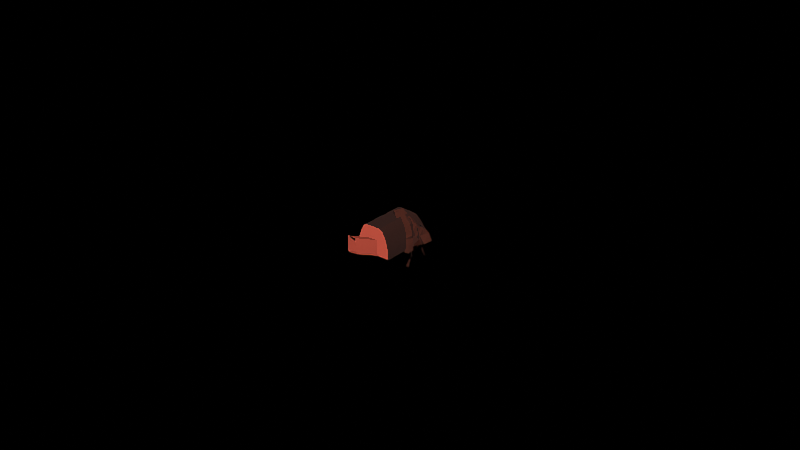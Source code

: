 # Source: RootRoom.blend  (saved by Blender 3.4.6; exported with 4.5.12 LTS)
import bpy
from mathutils import Matrix  # noqa: F401  (used for matrix-valued properties, if any)

bpy.ops.wm.read_factory_settings(use_empty=True)
scene = bpy.context.scene
scene.name = 'Scene'

# ---- collections
col_scene = bpy.data.collections.new('Scene'); scene.collection.children.link(col_scene)
col_lighting = bpy.data.collections.new('Lighting'); col_scene.children.link(col_lighting)
col_house = bpy.data.collections.new('House'); col_scene.children.link(col_house)
col_square = bpy.data.collections.new('Square'); col_scene.children.link(col_square)

# ---- materials (node trees are filled in below, after node groups)
mat_brown = bpy.data.materials.new('brown')
mat_brick = bpy.data.materials.new('Brick')
mat_grass = bpy.data.materials.new('Grass')
mat_pavement_black = bpy.data.materials.new('Pavement black')
mat_darker_brown = bpy.data.materials.new('Darker brown')
mat_steel_blue = bpy.data.materials.new('Steel.Blue')

# ---- node groups
ng_auto_smooth = bpy.data.node_groups.new('Auto Smooth', 'GeometryNodeTree')
_s = ng_auto_smooth.interface.new_socket(name='Geometry', in_out='OUTPUT', socket_type='NodeSocketGeometry')
_s = ng_auto_smooth.interface.new_socket(name='Geometry', in_out='INPUT', socket_type='NodeSocketGeometry')
_s = ng_auto_smooth.interface.new_socket(name='Angle', in_out='INPUT', socket_type='NodeSocketFloat')
_s.subtype = 'ANGLE'
_s.min_value = 0.0
_s.max_value = 3.142
ng_auto_smooth.is_modifier = True
_N = ng_auto_smooth.nodes; _L = ng_auto_smooth.links
n0 = _N.new('NodeGroupOutput'); n0.name = 'Group Output'; n0.location = (480, -100)
n1 = _N.new('NodeGroupInput'); n1.name = 'Group Input'; n1.location = (-420, -300)
n2 = _N.new('NodeGroupInput'); n2.name = 'Group Input.001'; n2.location = (-60, -100)
n3 = _N.new('GeometryNodeSetShadeSmooth'); n3.name = 'Set Shade Smooth'; n3.location = (120, -100)
n3.domain = 'EDGE'
n4 = _N.new('GeometryNodeSetShadeSmooth'); n4.name = 'Set Shade Smooth.001'; n4.location = (300, -100)
n5 = _N.new('GeometryNodeInputMeshEdgeAngle'); n5.name = 'Edge Angle'; n5.location = (-420, -220)
n6 = _N.new('GeometryNodeInputEdgeSmooth'); n6.name = 'Is Edge Smooth'; n6.location = (-60, -160)
n7 = _N.new('GeometryNodeInputShadeSmooth'); n7.name = 'Is Face Smooth'; n7.location = (-240, -340)
n8 = _N.new('FunctionNodeBooleanMath'); n8.name = 'Boolean Math'; n8.location = (-60, -220)
n9 = _N.new('FunctionNodeCompare'); n9.name = 'Compare'; n9.location = (-240, -180)
n9.operation = 'LESS_EQUAL'
_L.new(n5.outputs[0], n9.inputs[0])
_L.new(n4.outputs[0], n0.inputs[0])
_L.new(n1.outputs[1], n9.inputs[1])
_L.new(n9.outputs[0], n8.inputs[0])
_L.new(n7.outputs[0], n8.inputs[1])
_L.new(n2.outputs[0], n3.inputs[0])
_L.new(n6.outputs[0], n3.inputs[1])
_L.new(n3.outputs[0], n4.inputs[0])
_L.new(n8.outputs[0], n3.inputs[2])
n0.is_active_output = True

# ---- material node trees
mat_brown.use_nodes = True; mat_brown.node_tree.nodes.clear()
_N = mat_brown.node_tree.nodes; _L = mat_brown.node_tree.links
n0 = _N.new('ShaderNodeBsdfPrincipled'); n0.name = 'Principled BSDF'; n0.location = (10, 300)
n0.distribution = 'GGX'
n0.subsurface_method = 'RANDOM_WALK_SKIN'
n0.inputs[0].default_value = (0.07324, 0.01327, 0.005442, 1.0)
n0.inputs[2].default_value = 1.0
n0.inputs[3].default_value = 1.45
n0.inputs[27].default_value = (0.0, 0.0, 0.0, 1.0)
n0.inputs[28].default_value = 1.0
n1 = _N.new('ShaderNodeOutputMaterial'); n1.name = 'Material Output'; n1.location = (300, 300)
_L.new(n0.outputs[0], n1.inputs[0])
n1.is_active_output = True
mat_brick.use_nodes = True; mat_brick.node_tree.nodes.clear()
_N = mat_brick.node_tree.nodes; _L = mat_brick.node_tree.links
n0 = _N.new('ShaderNodeBsdfPrincipled'); n0.name = 'Principled BSDF'; n0.location = (10, 300)
n0.distribution = 'GGX'
n0.subsurface_method = 'RANDOM_WALK_SKIN'
n0.inputs[0].default_value = (0.8, 0.1254, 0.07736, 1.0)
n0.inputs[2].default_value = 0.0
n0.inputs[3].default_value = 1.45
n0.inputs[13].default_value = 0.0
n0.inputs[27].default_value = (0.0, 0.0, 0.0, 1.0)
n0.inputs[28].default_value = 1.0
n1 = _N.new('ShaderNodeOutputMaterial'); n1.name = 'Material Output'; n1.location = (300, 300)
_L.new(n0.outputs[0], n1.inputs[0])
n1.is_active_output = True
mat_grass.use_nodes = True; mat_grass.node_tree.nodes.clear()
_N = mat_grass.node_tree.nodes; _L = mat_grass.node_tree.links
n0 = _N.new('ShaderNodeBsdfPrincipled'); n0.name = 'Principled BSDF'; n0.location = (10, 300)
n0.distribution = 'GGX'
n0.subsurface_method = 'RANDOM_WALK_SKIN'
n0.inputs[0].default_value = (0.6828, 0.8, 0.06568, 1.0)
n0.inputs[3].default_value = 1.45
n0.inputs[27].default_value = (0.0, 0.0, 0.0, 1.0)
n0.inputs[28].default_value = 1.0
n1 = _N.new('ShaderNodeOutputMaterial'); n1.name = 'Material Output'; n1.location = (300, 300)
_L.new(n0.outputs[0], n1.inputs[0])
n1.is_active_output = True
mat_pavement_black.use_nodes = True; mat_pavement_black.node_tree.nodes.clear()
_N = mat_pavement_black.node_tree.nodes; _L = mat_pavement_black.node_tree.links
n0 = _N.new('ShaderNodeBsdfPrincipled'); n0.name = 'Principled BSDF'; n0.location = (10, 300)
n0.distribution = 'GGX'
n0.subsurface_method = 'RANDOM_WALK_SKIN'
n0.inputs[0].default_value = (0.0, 0.0, 0.0, 1.0)
n0.inputs[2].default_value = 0.0
n0.inputs[3].default_value = 1.45
n0.inputs[27].default_value = (0.0, 0.0, 0.0, 1.0)
n0.inputs[28].default_value = 1.0
n1 = _N.new('ShaderNodeOutputMaterial'); n1.name = 'Material Output'; n1.location = (300, 300)
_L.new(n0.outputs[0], n1.inputs[0])
n1.is_active_output = True
mat_darker_brown.use_nodes = True; mat_darker_brown.node_tree.nodes.clear()
_N = mat_darker_brown.node_tree.nodes; _L = mat_darker_brown.node_tree.links
n0 = _N.new('ShaderNodeOutputMaterial'); n0.name = 'Material Output'; n0.location = (587, 300)
n1 = _N.new('ShaderNodeBsdfPrincipled'); n1.name = 'Principled BSDF'; n1.location = (297, 300)
n1.distribution = 'GGX'
n1.subsurface_method = 'RANDOM_WALK_SKIN'
n1.inputs[0].default_value = (0.03522, 0.007421, 0.003474, 1.0)
n1.inputs[2].default_value = 1.0
n1.inputs[3].default_value = 1.45
n1.inputs[27].default_value = (0.0, 0.0, 0.0, 1.0)
n1.inputs[28].default_value = 1.0
_L.new(n1.outputs[0], n0.inputs[0])
n0.is_active_output = True
mat_steel_blue.use_nodes = True; mat_steel_blue.node_tree.nodes.clear()
_N = mat_steel_blue.node_tree.nodes; _L = mat_steel_blue.node_tree.links
n0 = _N.new('ShaderNodeBsdfPrincipled'); n0.name = 'Principled BSDF'; n0.location = (10, 300)
n0.distribution = 'GGX'
n0.subsurface_method = 'RANDOM_WALK_SKIN'
n0.inputs[0].default_value = (0.2318, 0.3024, 0.402, 1.0)
n0.inputs[3].default_value = 1.45
n0.inputs[27].default_value = (0.0, 0.0, 0.0, 1.0)
n0.inputs[28].default_value = 1.0
n1 = _N.new('ShaderNodeOutputMaterial'); n1.name = 'Material Output'; n1.location = (300, 300)
_L.new(n0.outputs[0], n1.inputs[0])
n1.is_active_output = True

# ---- world
world_world = bpy.data.worlds.new('World'); scene.world = world_world
world_world.use_nodes = True; world_world.node_tree.nodes.clear()
_N = world_world.node_tree.nodes; _L = world_world.node_tree.links
n0 = _N.new('ShaderNodeOutputWorld'); n0.name = 'World Output'; n0.location = (300, 300)
n1 = _N.new('ShaderNodeBackground'); n1.name = 'Background'; n1.location = (10, 300)
n1.inputs[0].default_value = (0.0, 0.0, 0.0, 1.0)
_L.new(n1.outputs[0], n0.inputs[0])
n0.is_active_output = True
world_world.color = (0.05088, 0.05088, 0.05088)
world_world.use_sun_shadow = False
world_world.sun_shadow_jitter_overblur = 0.0

# ---- meshes
me_vert = bpy.data.meshes.new('Vert')
me_vert.from_pydata([(-0.8849, 0.4908, 2.323), (-0.572, 0.2809, 2.1), (-0.2747, 0.2363, 2.007), (-0.1391, 0.3323, 1.867), (-0.01746, 0.314, 1.52), (-0.09437, 0.3586, 1.359), (-0.08599, 0.3991, 1.169), (-0.1397, 0.4737, 1.056), (0.0277, 0.3094, 1.2), (0.1023, 0.2739, 0.9944), (0.03157, 0.2975, 0.8423), (0.499, -0.07236, 1.128), (0.6696, -0.1769, 1.607), (0.8876, -0.4175, 1.921), (1.143, -0.6177, 1.923), (1.291, -0.9832, 1.63), (1.356, -0.9941, 1.375), (1.309, -1.054, 1.115), (1.244, -0.9743, 0.9121), (1.426, -1.265, 1.234), (1.42, -1.495, 0.9997), (1.313, -1.473, 0.7854), (1.525, -0.7579, 2.059), (1.5, -1.517, 0.8001), (1.437, -1.489, 0.5919), (1.936, -0.896, 1.782), (2.053, -0.9265, 1.412), (2.015, -0.9069, 1.198), (1.835, -0.852, 1.511), (0.2317, 0.2109, 2.051), (-0.2636, 0.6766, 2.558), (-0.8596, 0.4602, 2.315), (-0.6264, 0.8956, 2.141), (-0.7772, 1.141, 1.824), (-1.017, 1.345, 1.863), (-0.8642, 1.174, 1.68), (-0.7633, 1.256, 1.334), (-1.433, 0.5147, 2.063), (-1.748, 0.6464, 1.492), (-1.621, 0.7328, 1.15), (-1.653, 0.7942, 1.003), (-1.679, 1.183, 0.5349), (-1.716, 0.8514, 0.8409), (-1.778, 0.9244, 0.4189), (-1.666, 1.273, 0.8931), (-1.147, 0.4871, 2.189), (-1.277, 1.023, 2.17), (-1.084, 1.255, 1.726), (-0.8173, 1.458, 1.345), (-1.277, 1.208, 1.436), (-1.313, 1.552, 1.206), (-1.167, 1.329, 0.8932), (-1.171, 1.308, 0.5964), (-1.486, 1.438, 1.04), (-1.564, 1.398, 0.6283), (-0.9704, 1.443, 1.221), (-1.037, 1.414, 0.9863), (-1.339, 1.408, 0.8425), (-1.339, 1.343, 0.6698), (-0.8229, 1.439, 1.111), (-0.6926, 1.422, 0.9205), (-0.5774, 1.452, 0.7079), (-0.5924, 1.449, 0.5673), (-0.8263, 1.434, 0.8106), (-0.8753, 1.433, 0.6168), (-0.516, 1.418, 1.214), (-0.4398, 1.401, 1.009), (-0.2733, 1.334, 0.9561), (-0.1806, 1.312, 0.6026), (-0.4751, 1.321, 0.6439), (-0.1476, 0.5259, 0.9392), (-0.05472, 0.4046, 0.7738), (-0.1533, 0.6203, 0.803), (-0.1275, 0.5794, 0.6668), (-0.7018, 1.018, 1.982), (-0.5573, 1.142, 1.758), (-0.5181, 1.351, 1.41), (-0.4014, 1.341, 1.263), (-0.5984, 1.35, 1.001), (-0.5988, 1.345, 0.6278), (-1.081, 1.409, 1.626), (-1.088, 1.498, 1.427), (-1.591, 1.571, 1.236), (-1.709, 1.561, 0.9934), (-1.705, 1.519, 0.6843), (-1.447, 1.528, 1.13), (-1.328, 1.469, 0.8692), (-1.351, 1.448, 0.6813), (-0.1635, 0.6421, 1.721), (-0.118, 0.5658, 1.56), (-0.1418, 0.7296, 1.338), (-0.0403, 0.5527, 1.29), (0.1318, 0.4876, 1.013), (0.1203, 0.5127, 0.8466), (0.08521, 0.3677, 0.5442), (-0.04179, 0.569, 0.853), (-0.02598, 0.5557, 0.5889), (-0.08891, 0.3062, 0.6369), (0.1072, 0.07989, 0.8568), (0.1072, 0.07989, 0.5806), (0.1282, 0.213, 0.5669), (-0.1631, 0.3521, 0.644), (-0.2163, 0.6728, 1.102), (-0.2178, 0.8033, 0.8951), (-0.1695, 0.7843, 0.7861), (-0.3154, 0.8038, 0.7909), (-0.3142, 0.7794, 0.6398), (-1.795, 0.3251, 1.083), (-1.661, 0.05995, 0.8652), (-1.661, 0.05995, 0.4755), (-1.647, 0.459, 0.8643), (-1.454, 0.459, 0.5795), (-1.839, 0.6347, 0.9348), (-1.817, 0.2978, 0.6422), (-1.479, 0.232, 1.765), (-1.523, 0.09855, 1.402), (-1.556, -0.03727, 1.013), (-1.521, 1.038, 1.641), (-1.6, 1.067, 1.257), (-1.693, 1.125, 0.6028), (-1.569, 0.8593, 1.439), (-1.628, 0.648, 0.968), (-1.558, 0.6432, 0.5583), (-1.798, 0.514, 0.6882)], [(0, 1), (1, 2), (2, 3), (3, 4), (4, 5), (5, 6), (6, 7), (5, 8), (8, 9), (9, 10), (11, 12), (12, 13), (13, 14), (14, 15), (15, 16), (16, 17), (17, 18), (16, 19), (19, 20), (20, 21), (14, 22), (20, 23), (23, 24), (22, 25), (25, 26), (26, 27), (25, 28), (29, 30), (30, 31), (31, 32), (74, 33), (33, 34), (33, 35), (35, 36), (45, 37), (37, 38), (38, 39), (39, 40), (44, 41), (40, 42), (42, 43), (40, 44), (31, 45), (45, 46), (46, 47), (47, 48), (47, 49), (49, 50), (50, 51), (51, 52), (50, 53), (53, 54), (49, 55), (55, 56), (56, 57), (57, 58), (48, 59), (59, 60), (60, 61), (61, 62), (60, 63), (63, 64), (48, 65), (65, 66), (66, 67), (67, 68), (66, 69), (7, 70), (70, 71), (70, 72), (72, 73), (32, 74), (74, 75), (75, 76), (76, 77), (77, 78), (78, 79), (34, 80), (80, 81), (81, 82), (82, 83), (83, 84), (82, 85), (85, 86), (86, 87), (2, 88), (88, 89), (89, 90), (89, 91), (91, 92), (92, 93), (93, 94), (92, 95), (95, 96), (71, 97), (9, 98), (98, 99), (10, 100), (10, 101), (90, 102), (102, 103), (103, 104), (103, 105), (105, 106), (38, 107), (107, 108), (108, 109), (107, 110), (110, 111), (39, 112), (112, 113), (37, 114), (114, 115), (115, 116), (46, 117), (117, 118), (118, 119), (117, 120), (120, 121), (121, 122), (121, 123)], [])
me_vert.materials.append(mat_brown)
me_vert.update()
me_vert_001 = bpy.data.meshes.new('Vert.001')
me_vert_001.from_pydata([(-0.5262, 0.5108, 2.02), (-0.3703, 0.9364, 1.726), (-0.5477, 1.246, 1.345), (-0.1466, 1.022, 1.436), (0.02119, 1.317, 1.206), (-0.1274, 1.236, 0.8932), (-0.07258, 1.245, 0.5964), (0.1365, 1.284, 1.04), (0.3163, 1.3, 0.6283), (-0.2353, 1.243, 1.221), (-0.1491, 1.274, 0.9863), (0.06509, 1.292, 0.8425), (0.1086, 1.265, 0.6698), (-0.5059, 1.281, 1.111), (-0.4137, 1.295, 0.9205), (-0.6312, 1.332, 0.7079), (-0.5918, 1.33, 0.5673), (-0.3546, 1.312, 0.8106), (-0.3675, 1.32, 0.6168), (-0.7554, 1.272, 1.214), (-0.6362, 1.281, 1.009), (-1.019, 1.26, 0.9561), (-0.9499, 1.248, 0.6026), (-0.8265, 1.254, 0.6439), (-1.281, 1.239, 0.7962), (-1.349, 1.204, 0.5541), (-0.4448, 1.103, 1.536), (-0.3086, 1.143, 1.389), (-0.3939, 1.114, 1.159), (-0.2737, 1.202, 0.9346), (-0.2339, 1.195, 0.502), (-0.03587, 1.201, 0.7513), (-0.01308, 1.168, 0.5487), (-0.9149, 0.4969, 2.329)], [(0, 1), (26, 2), (1, 3), (3, 4), (4, 5), (5, 6), (4, 7), (7, 8), (3, 9), (9, 10), (10, 11), (11, 12), (2, 13), (13, 14), (14, 15), (15, 16), (14, 17), (17, 18), (2, 19), (19, 20), (20, 21), (21, 22), (20, 23), (21, 24), (24, 25), (1, 26), (26, 27), (27, 28), (28, 29), (29, 30), (29, 31), (31, 32), (33, 0)], [])
me_vert_001.materials.append(mat_brown)
me_vert_001.update()
me_plane_003 = bpy.data.meshes.new('Plane.003')
me_plane_003.from_pydata([(-1.539, -1.539, 0.0), (1.539, -1.539, 0.0), (-1.539, 1.539, 0.0), (1.539, 1.539, 0.0), (-2.089, 2.089, -0.11), (-2.089, -2.089, -0.11), (2.089, -2.089, -0.11), (2.089, 2.089, -0.11), (-4.748, 4.748, -0.11), (-4.748, -4.748, -0.11), (4.748, -4.748, -0.11), (4.748, 4.748, -0.11), (-4.748, 4.748, -0.003463), (-4.748, -4.748, -0.003463), (4.748, -4.748, -0.003463), (4.748, 4.748, -0.003463), (-6.099, 6.099, -0.003463), (-6.099, -6.099, -0.003463), (6.099, -6.099, -0.003463), (6.099, 6.099, -0.003463), (-159.9, 159.9, -0.003463), (-159.9, -159.9, -0.003463), (159.9, -159.9, -0.003463), (159.9, 159.9, -0.003463), (-2.089, 2.089, 0.0), (-2.089, -2.089, 0.0), (2.089, -2.089, 0.0), (2.089, 2.089, 0.0), (-1.539, 1.539, -0.03102), (-1.539, -1.539, -0.03102), (1.539, -1.539, -0.03102), (1.539, 1.539, -0.03102), (-0.9043, 0.9043, -0.08293), (-0.9043, -0.9043, -0.08293), (0.9043, -0.9043, -0.08293), (0.9043, 0.9043, -0.08293)], [], [(1, 0, 29, 30), (5, 6, 10, 9), (27, 24, 4, 7), (25, 26, 6, 5), (26, 27, 7, 6), (24, 25, 5, 4), (11, 8, 12, 15), (6, 7, 11, 10), (4, 5, 9, 8), (7, 4, 8, 11), (9, 10, 14, 13), (10, 11, 15, 14), (8, 9, 13, 12), (14, 15, 19, 18), (12, 13, 17, 16), (15, 12, 16, 19), (13, 14, 18, 17), (19, 16, 20, 23), (17, 18, 22, 21), (18, 19, 23, 22), (16, 17, 21, 20), (2, 0, 25, 24), (0, 1, 26, 25), (1, 3, 27, 26), (3, 2, 24, 27), (31, 30, 34, 35), (3, 1, 30, 31), (0, 2, 28, 29), (2, 3, 31, 28), (33, 32, 35, 34), (29, 28, 32, 33), (28, 31, 35, 32), (30, 29, 33, 34)])
me_plane_003.polygons.foreach_set('material_index', [0, 2, 0, 0, 0, 0, 0, 2, 2, 2, 0, 0, 0, 0, 0, 0, 0, 1, 1, 1, 1, 0, 0, 0, 0, 1, 0, 0, 0, 1, 1, 1, 1])
_uv = me_plane_003.uv_layers.new(name='UVMap')
_uv.uv.foreach_set('vector', [0.8685, 0.1315, 0.1315, 0.1315, 0.1315, 0.1315, 0.8685, 0.1315, 0.0, 0.0, 1.0, 0.0, 1.0, 0.0, 0.0, 0.0, 1.0, 1.0, 0.0, 1.0, 0.0, 1.0, 1.0, 1.0, 0.0, 0.0, 1.0, 0.0, 1.0, 0.0, 0.0, 0.0, 1.0, 0.0, 1.0, 1.0, 1.0, 1.0, 1.0, 0.0, 0.0, 1.0, 0.0, 0.0, 0.0, 0.0, 0.0, 1.0, 1.0, 1.0, 0.0, 1.0, 0.0, 1.0, 1.0, 1.0, 1.0, 0.0, 1.0, 1.0, 1.0, 1.0, 1.0, 0.0, 0.0, 1.0, 0.0, 0.0, 0.0, 0.0, 0.0, 1.0, 1.0, 1.0, 0.0, 1.0, 0.0, 1.0, 1.0, 1.0, 0.0, 0.0, 1.0, 0.0, 1.0, 0.0, 0.0, 0.0, 1.0, 0.0, 1.0, 1.0, 1.0, 1.0, 1.0, 0.0, 0.0, 1.0, 0.0, 0.0, 0.0, 0.0, 0.0, 1.0, 1.0, 0.0, 1.0, 1.0, 1.0, 1.0, 1.0, 0.0, 0.0, 1.0, 0.0, 0.0, 0.0, 0.0, 0.0, 1.0, 1.0, 1.0, 0.0, 1.0, 0.0, 1.0, 1.0, 1.0, 0.0, 0.0, 1.0, 0.0, 1.0, 0.0, 0.0, 0.0, 1.0, 1.0, 0.0, 1.0, 0.0, 1.0, 1.0, 1.0, 0.0, 0.0, 1.0, 0.0, 1.0, 0.0, 0.0, 0.0, 1.0, 0.0, 1.0, 1.0, 1.0, 1.0, 1.0, 0.0, 0.0, 1.0, 0.0, 0.0, 0.0, 0.0, 0.0, 1.0, 0.1315, 0.8685, 0.1315, 0.1315, 0.0, 0.0, 0.0, 1.0, 0.1315, 0.1315, 0.8685, 0.1315, 1.0, 0.0, 0.0, 0.0, 0.8685, 0.1315, 0.8685, 0.8685, 1.0, 1.0, 1.0, 0.0, 0.8685, 0.8685, 0.1315, 0.8685, 0.0, 1.0, 1.0, 1.0, 0.8685, 0.8685, 0.8685, 0.1315, 0.8685, 0.1315, 0.8685, 0.8685, 0.8685, 0.8685, 0.8685, 0.1315, 0.8685, 0.1315, 0.8685, 0.8685, 0.1315, 0.1315, 0.1315, 0.8685, 0.1315, 0.8685, 0.1315, 0.1315, 0.1315, 0.8685, 0.8685, 0.8685, 0.8685, 0.8685, 0.1315, 0.8685, 0.1315, 0.1315, 0.1315, 0.8685, 0.8685, 0.8685, 0.8685, 0.1315, 0.1315, 0.1315, 0.1315, 0.8685, 0.1315, 0.8685, 0.1315, 0.1315, 0.1315, 0.8685, 0.8685, 0.8685, 0.8685, 0.8685, 0.1315, 0.8685, 0.8685, 0.1315, 0.1315, 0.1315, 0.1315, 0.1315, 0.8685, 0.1315])
me_plane_003.materials.append(mat_brick)
me_plane_003.materials.append(mat_grass)
me_plane_003.materials.append(mat_pavement_black)
me_plane_003.update()
me_cube_002 = bpy.data.meshes.new('Cube.002')
me_cube_002.from_pydata([(-1.0, -1.0, -0.4399), (-1.0, 1.0, -0.4399), (1.0, -1.0, -0.4399), (1.0, 1.0, -0.4399), (-0.4368, -1.0, 1.158), (-1.0, -1.0, -0.1206), (-0.6108, -1.0, 1.046), (-0.7678, -1.0, 0.7756), (-0.8924, -1.0, 0.4412), (-0.9724, -1.0, 0.1246), (-0.4368, 0.4368, 1.158), (-1.0, 1.0, -0.1233), (-0.6108, 0.6108, 0.9756), (-0.7678, 0.7678, 0.6046), (-0.8924, 0.8924, 0.2637), (-0.9724, 0.9724, 0.0507), (1.0, -1.0, -0.1206), (0.4368, -1.0, 1.158), (0.9724, -1.0, 0.1246), (0.8924, -1.0, 0.4412), (0.7678, -1.0, 0.7756), (0.6108, -1.0, 1.046), (0.4368, 0.4368, 1.158), (1.0, 1.0, -0.1233), (0.6108, 0.6108, 0.9756), (0.7678, 0.7678, 0.6046), (0.8924, 0.8924, 0.2637), (0.9724, 0.9724, 0.0507), (-1.0, -2.123, -0.4399), (1.0, -2.123, -0.4399), (-0.4368, -2.123, 1.158), (-1.0, -2.123, -0.1206), (-0.6108, -2.123, 1.046), (-0.7678, -2.123, 0.7756), (-0.8924, -2.123, 0.4412), (-0.9724, -2.123, 0.1246), (1.0, -2.123, -0.1206), (0.4368, -2.123, 1.158), (0.9724, -2.123, 0.1246), (0.8924, -2.123, 0.4412), (0.7678, -2.123, 0.7756), (0.6108, -2.123, 1.046), (-0.2338, 1.0, -0.4399), (-0.1021, 0.4368, 1.158), (-0.1428, 0.6108, 0.9756), (-0.1795, 0.7678, 0.6046), (-0.2086, 0.8924, 0.2637), (-0.2273, 0.9724, 0.0507), (-0.2338, 1.0, -0.1233), (-0.1021, -1.0, 1.158), (-0.2338, -2.123, -0.4399), (-0.1021, -2.123, 1.158), (-0.2338, -2.123, -0.1206), (-0.2273, -2.123, 0.1246), (-0.2086, -2.123, 0.4412), (-0.1795, -2.123, 0.7756), (-0.1428, -2.123, 1.046), (0.1145, 0.4368, 1.158), (0.1145, -1.0, 1.158), (0.2621, -2.123, -0.4399), (0.1145, -2.123, 1.158), (0.2621, 1.0, -0.4399), (0.1601, 0.6108, 0.9756), (0.2012, 0.7678, 0.6046), (0.2339, 0.8924, 0.2637), (0.2548, 0.9724, 0.0507), (0.2621, 1.0, -0.1233), (0.2621, -2.123, -0.1206), (0.2548, -2.123, 0.1246), (0.2339, -2.123, 0.4412), (0.2012, -2.123, 0.7756), (0.1601, -2.123, 1.046), (-0.2338, -3.729, 0.3266), (-0.2338, -3.729, 0.6459), (-0.2273, -3.729, 0.8911), (-0.2086, -3.729, 1.208), (0.2621, -3.729, 0.3266), (0.2621, -3.729, 0.6459), (0.2548, -3.729, 0.8911), (0.2339, -3.729, 1.208), (-0.2338, -2.29, -0.04106), (-0.2338, -2.29, -0.3604), (0.2548, -2.29, 0.2041), (0.2339, -2.29, 0.5208), (-0.2086, -2.29, 0.5208), (-0.2273, -2.29, 0.2041), (0.2621, -2.29, -0.3604), (0.2621, -2.29, -0.04106)], [], [(43, 49, 4, 10), (3, 2, 16, 23), (61, 3, 23, 66), (4, 6, 12, 10), (6, 7, 13, 12), (7, 8, 14, 13), (8, 9, 15, 14), (9, 5, 11, 15), (57, 62, 24, 22), (62, 63, 25, 24), (63, 64, 26, 25), (64, 65, 27, 26), (65, 66, 23, 27), (22, 24, 21, 17), (24, 25, 20, 21), (25, 26, 19, 20), (26, 27, 18, 19), (27, 23, 16, 18), (0, 1, 11, 5), (6, 32, 33, 7), (18, 38, 39, 19), (2, 29, 36, 16), (9, 35, 31, 5), (21, 41, 37, 17), (16, 36, 38, 18), (7, 33, 34, 8), (4, 30, 32, 6), (20, 40, 41, 21), (5, 31, 28, 0), (19, 39, 40, 20), (8, 34, 35, 9), (49, 51, 30, 4), (50, 28, 31, 52), (52, 31, 35, 53), (53, 35, 34, 54), (54, 34, 33, 55), (55, 33, 32, 56), (56, 32, 30, 51), (71, 56, 51, 60), (70, 55, 56, 71), (69, 54, 55, 70), (84, 75, 74, 85), (82, 78, 79, 83), (80, 73, 72, 81), (58, 60, 51, 49), (15, 11, 48, 47), (14, 15, 47, 46), (13, 14, 46, 45), (12, 13, 45, 44), (10, 12, 44, 43), (1, 42, 48, 11), (57, 58, 49, 43), (22, 17, 58, 57), (17, 37, 60, 58), (29, 59, 67, 36), (36, 67, 68, 38), (38, 68, 69, 39), (39, 69, 70, 40), (40, 70, 71, 41), (41, 71, 60, 37), (47, 48, 66, 65), (46, 47, 65, 64), (45, 46, 64, 63), (44, 45, 63, 62), (43, 44, 62, 57), (42, 61, 66, 48), (86, 76, 77, 87), (83, 79, 75, 84), (85, 74, 73, 80), (87, 77, 78, 82), (67, 87, 82, 68), (53, 85, 80, 52), (69, 83, 84, 54), (59, 86, 87, 67), (52, 80, 81, 50), (68, 82, 83, 69), (54, 84, 85, 53)])
me_cube_002.polygons.foreach_set('use_smooth', [True] * 77)
me_cube_002.polygons.foreach_set('material_index', [0, 0, 0, 0, 0, 0, 0, 0, 0, 0, 0, 0, 0, 0, 0, 0, 0, 0, 0, 0, 0, 0, 0, 0, 0, 0, 0, 0, 0, 0, 0, 0, 1, 1, 1, 1, 1, 1, 1, 1, 1, 1, 1, 1, 0, 0, 0, 0, 0, 0, 0, 0, 0, 0, 1, 1, 1, 1, 1, 1, 0, 0, 0, 0, 0, 0, 1, 1, 1, 1, 1, 1, 1, 1, 1, 1, 1])
_uv = me_cube_002.uv_layers.new(name='UVMap')
_uv.uv.foreach_set('vector', [0.7628, 0.5704, 0.7628, 0.75, 0.8046, 0.75, 0.8046, 0.5704, 0.375, 0.5, 0.375, 0.75, 0.465, 0.75, 0.465, 0.5, 0.375, 0.4078, 0.375, 0.5, 0.465, 0.5, 0.465, 0.4078, 0.8046, 0.75, 0.8264, 0.75, 0.8264, 0.5486, 0.8046, 0.5704, 0.8264, 0.75, 0.846, 0.75, 0.846, 0.529, 0.8264, 0.5486, 0.846, 0.75, 0.875, 0.75, 0.875, 0.5134, 0.846, 0.529, 0.625, 0.0, 0.5144, 0.0, 0.5144, 0.2466, 0.625, 0.2366, 0.5144, 0.0, 0.465, 0.0, 0.465, 0.25, 0.5144, 0.2466, 0.7357, 0.5704, 0.73, 0.5486, 0.6736, 0.5486, 0.6954, 0.5704, 0.73, 0.5486, 0.7248, 0.529, 0.654, 0.529, 0.6736, 0.5486, 0.7248, 0.529, 0.7208, 0.5, 0.6384, 0.5, 0.654, 0.529, 0.625, 0.4042, 0.5144, 0.4069, 0.5144, 0.4966, 0.625, 0.4866, 0.5144, 0.4069, 0.465, 0.4078, 0.465, 0.5, 0.5144, 0.4966, 0.6954, 0.5704, 0.6736, 0.5486, 0.6736, 0.75, 0.6954, 0.75, 0.6736, 0.5486, 0.654, 0.529, 0.654, 0.75, 0.6736, 0.75, 0.654, 0.529, 0.559, 0.5134, 0.559, 0.75, 0.654, 0.75, 0.559, 0.5134, 0.5144, 0.5034, 0.5144, 0.75, 0.559, 0.75, 0.5144, 0.5034, 0.465, 0.5, 0.465, 0.75, 0.5144, 0.75, 0.375, 0.0, 0.375, 0.25, 0.465, 0.25, 0.465, 0.0, 0.8264, 0.75, 0.8264, 0.75, 0.846, 0.75, 0.846, 0.75, 0.5144, 0.75, 0.5144, 0.75, 0.559, 0.75, 0.559, 0.75, 0.375, 0.75, 0.375, 0.75, 0.465, 0.75, 0.465, 0.75, 0.5144, 0.0, 0.5144, 0.0, 0.465, 0.0, 0.465, 0.0, 0.6736, 0.75, 0.6736, 0.75, 0.6954, 0.75, 0.6954, 0.75, 0.465, 0.75, 0.465, 0.75, 0.5144, 0.75, 0.5144, 0.75, 0.846, 0.75, 0.846, 0.75, 0.875, 0.75, 0.875, 0.75, 0.8046, 0.75, 0.8046, 0.75, 0.8264, 0.75, 0.8264, 0.75, 0.654, 0.75, 0.654, 0.75, 0.6736, 0.75, 0.6736, 0.75, 0.465, 0.0, 0.465, 0.0, 0.375, 0.0, 0.375, 0.0, 0.559, 0.75, 0.559, 0.75, 0.654, 0.75, 0.654, 0.75, 0.625, 0.0, 0.625, 0.0, 0.5144, 0.0, 0.5144, 0.0, 0.7628, 0.75, 0.7628, 0.75, 0.8046, 0.75, 0.8046, 0.75, 0.2208, 0.75, 0.125, 0.75, 0.465, 0.0, 0.465, 0.2873, 0.465, 0.2873, 0.465, 0.0, 0.5144, 0.0, 0.5144, 0.2873, 0.5144, 0.2873, 0.5144, 0.0, 0.625, 0.0, 0.5997, 0.2873, 0.7539, 0.75, 0.875, 0.75, 0.846, 0.75, 0.7724, 0.75, 0.7724, 0.75, 0.846, 0.75, 0.8264, 0.75, 0.7679, 0.75, 0.7679, 0.75, 0.8264, 0.75, 0.8046, 0.75, 0.7628, 0.75, 0.73, 0.75, 0.7679, 0.75, 0.7628, 0.75, 0.7357, 0.75, 0.7248, 0.75, 0.7724, 0.75, 0.7679, 0.75, 0.73, 0.75, 0.6756, 0.75, 0.7539, 0.75, 0.7724, 0.75, 0.7248, 0.75, 0.5997, 0.2873, 0.5997, 0.2873, 0.5144, 0.2873, 0.5144, 0.2873, 0.5144, 0.4733, 0.5144, 0.4733, 0.5834, 0.4733, 0.5834, 0.4733, 0.465, 0.2873, 0.465, 0.2873, 0.2208, 0.75, 0.2208, 0.75, 0.7357, 0.75, 0.7357, 0.75, 0.7628, 0.75, 0.7628, 0.75, 0.5144, 0.2534, 0.465, 0.25, 0.465, 0.3458, 0.5144, 0.3466, 0.625, 0.2634, 0.5144, 0.2534, 0.5144, 0.3466, 0.625, 0.3489, 0.846, 0.529, 0.8616, 0.5, 0.7761, 0.5, 0.7724, 0.529, 0.8264, 0.5486, 0.846, 0.529, 0.7724, 0.529, 0.7679, 0.5486, 0.8046, 0.5704, 0.8264, 0.5486, 0.7679, 0.5486, 0.7628, 0.5704, 0.375, 0.25, 0.375, 0.3458, 0.465, 0.3458, 0.465, 0.25, 0.7357, 0.5704, 0.7357, 0.75, 0.7628, 0.75, 0.7628, 0.5704, 0.6954, 0.5704, 0.6954, 0.75, 0.7357, 0.75, 0.7357, 0.5704, 0.6954, 0.75, 0.6954, 0.75, 0.7357, 0.75, 0.7357, 0.75, 0.375, 0.75, 0.2828, 0.75, 0.465, 0.4733, 0.465, 0.75, 0.465, 0.75, 0.465, 0.4733, 0.5144, 0.4733, 0.5144, 0.75, 0.5144, 0.75, 0.5144, 0.4733, 0.5834, 0.4733, 0.559, 0.75, 0.559, 0.75, 0.6756, 0.75, 0.7248, 0.75, 0.654, 0.75, 0.654, 0.75, 0.7248, 0.75, 0.73, 0.75, 0.6736, 0.75, 0.6736, 0.75, 0.73, 0.75, 0.7357, 0.75, 0.6954, 0.75, 0.5144, 0.3466, 0.465, 0.3458, 0.465, 0.4078, 0.5144, 0.4069, 0.625, 0.3489, 0.5144, 0.3466, 0.5144, 0.4069, 0.625, 0.4042, 0.7724, 0.529, 0.7761, 0.5, 0.7208, 0.5, 0.7248, 0.529, 0.7679, 0.5486, 0.7724, 0.529, 0.7248, 0.529, 0.73, 0.5486, 0.7628, 0.5704, 0.7679, 0.5486, 0.73, 0.5486, 0.7357, 0.5704, 0.375, 0.3458, 0.375, 0.4078, 0.465, 0.4078, 0.465, 0.3458, 0.2828, 0.75, 0.2828, 0.75, 0.465, 0.4733, 0.465, 0.4733, 0.6756, 0.75, 0.6756, 0.75, 0.7539, 0.75, 0.7539, 0.75, 0.5144, 0.2873, 0.5144, 0.2873, 0.465, 0.2873, 0.465, 0.2873, 0.465, 0.4733, 0.465, 0.4733, 0.5144, 0.4733, 0.5144, 0.4733, 0.465, 0.4733, 0.465, 0.4733, 0.5144, 0.4733, 0.5144, 0.4733, 0.5144, 0.2873, 0.5144, 0.2873, 0.465, 0.2873, 0.465, 0.2873, 0.6756, 0.75, 0.6756, 0.75, 0.7539, 0.75, 0.7539, 0.75, 0.2828, 0.75, 0.2828, 0.75, 0.465, 0.4733, 0.465, 0.4733, 0.465, 0.2873, 0.465, 0.2873, 0.2208, 0.75, 0.2208, 0.75, 0.5144, 0.4733, 0.5144, 0.4733, 0.5834, 0.4733, 0.5834, 0.4733, 0.5997, 0.2873, 0.5997, 0.2873, 0.5144, 0.2873, 0.5144, 0.2873])
me_cube_002.materials.append(mat_darker_brown)
me_cube_002.materials.append(mat_brick)
me_cube_002.update()
me_cylinder = bpy.data.meshes.new('Cylinder')
me_cylinder.from_pydata([(0.0, 0.288, -0.4694), (0.0, 0.288, -0.3189), (0.01599, 0.2865, -0.4694), (0.01599, 0.2865, -0.3189), (0.03137, 0.2818, -0.4694), (0.03137, 0.2818, -0.3189), (0.04555, 0.2742, -0.4694), (0.04555, 0.2742, -0.3189), (0.05797, 0.264, -0.4694), (0.05797, 0.264, -0.3189), (0.06817, 0.2516, -0.4694), (0.06817, 0.2516, -0.3189), (0.07574, 0.2374, -0.4694), (0.07574, 0.2374, -0.3189), (0.08041, 0.2221, -0.4694), (0.08041, 0.2221, -0.3189), (0.08198, 0.2061, -0.4694), (0.08198, 0.2061, -0.3189), (0.08041, 0.1901, -0.4694), (0.08041, 0.1901, -0.3189), (0.07574, 0.1747, -0.4694), (0.07574, 0.1747, -0.3189), (0.06817, 0.1605, -0.4694), (0.06817, 0.1605, -0.3189), (0.05797, 0.1481, -0.4694), (0.05797, 0.1481, -0.3189), (0.04555, 0.1379, -0.4694), (0.04555, 0.1379, -0.3189), (0.03137, 0.1303, -0.4694), (0.03137, 0.1303, -0.3189), (0.01599, 0.1257, -0.4694), (0.01599, 0.1257, -0.3189), (0.0, 0.1241, -0.4694), (0.0, 0.1241, -0.3189), (-0.01599, 0.1257, -0.4694), (-0.01599, 0.1257, -0.3189), (-0.03137, 0.1303, -0.4694), (-0.03137, 0.1303, -0.3189), (-0.04555, 0.1379, -0.4694), (-0.04555, 0.1379, -0.3189), (-0.05797, 0.1481, -0.4694), (-0.05797, 0.1481, -0.3189), (-0.06817, 0.1605, -0.4694), (-0.06817, 0.1605, -0.3189), (-0.07574, 0.1747, -0.4694), (-0.07574, 0.1747, -0.3189), (-0.08041, 0.1901, -0.4694), (-0.08041, 0.1901, -0.3189), (-0.08198, 0.2061, -0.4694), (-0.08198, 0.2061, -0.3189), (-0.08041, 0.2221, -0.4694), (-0.08041, 0.2221, -0.3189), (-0.07574, 0.2374, -0.4694), (-0.07574, 0.2374, -0.3189), (-0.06817, 0.2516, -0.4694), (-0.06817, 0.2516, -0.3189), (-0.05797, 0.264, -0.4694), (-0.05797, 0.264, -0.3189), (-0.04555, 0.2742, -0.4694), (-0.04555, 0.2742, -0.3189), (-0.03137, 0.2818, -0.4694), (-0.03137, 0.2818, -0.3189), (-0.01599, 0.2865, -0.4694), (-0.01599, 0.2865, -0.3189), (0.0, 0.288, -0.3369), (0.01599, 0.2865, -0.3369), (0.03137, 0.2818, -0.3369), (0.04555, 0.2742, -0.3369), (0.05797, 0.264, -0.3369), (0.06817, 0.2516, -0.3369), (0.07574, 0.2374, -0.3369), (0.08041, 0.2221, -0.3369), (0.08198, 0.2061, -0.3369), (0.08041, 0.1901, -0.3369), (0.07574, 0.1747, -0.3369), (0.06817, 0.1605, -0.3369), (0.05797, 0.1481, -0.3369), (0.04555, 0.1379, -0.3369), (0.03137, 0.1303, -0.3369), (0.01599, 0.1257, -0.3369), (0.0, 0.1241, -0.3369), (-0.01599, 0.1257, -0.3369), (-0.03137, 0.1303, -0.3369), (-0.04555, 0.1379, -0.3369), (-0.05797, 0.1481, -0.3369), (-0.06817, 0.1605, -0.3369), (-0.07574, 0.1747, -0.3369), (-0.08041, 0.1901, -0.3369), (-0.08198, 0.2061, -0.3369), (-0.08041, 0.2221, -0.3369), (-0.07574, 0.2374, -0.3369), (-0.06817, 0.2516, -0.3369), (-0.05797, 0.264, -0.3369), (-0.04555, 0.2742, -0.3369), (-0.03137, 0.2818, -0.3369), (-0.01599, 0.2865, -0.3369), (0.0181, 0.297, -0.3189), (0.0, 0.2988, -0.3189), (0.0, 0.2988, -0.3369), (0.0355, 0.2918, -0.3189), (0.05153, 0.2832, -0.3189), (0.06559, 0.2717, -0.3189), (0.07712, 0.2576, -0.3189), (0.0857, 0.2416, -0.3189), (0.09097, 0.2242, -0.3189), (0.09276, 0.2061, -0.3189), (0.09097, 0.188, -0.3189), (0.0857, 0.1706, -0.3189), (0.07712, 0.1545, -0.3189), (0.06559, 0.1405, -0.3189), (0.05153, 0.1289, -0.3189), (0.0355, 0.1204, -0.3189), (0.0181, 0.1151, -0.3189), (0.0, 0.1133, -0.3189), (-0.0181, 0.1151, -0.3189), (-0.0355, 0.1204, -0.3189), (-0.05153, 0.1289, -0.3189), (-0.06559, 0.1405, -0.3189), (-0.07712, 0.1545, -0.3189), (-0.0857, 0.1706, -0.3189), (-0.09097, 0.188, -0.3189), (-0.09276, 0.2061, -0.3189), (-0.09097, 0.2242, -0.3189), (-0.0857, 0.2416, -0.3189), (-0.07712, 0.2576, -0.3189), (-0.06559, 0.2717, -0.3189), (-0.05153, 0.2832, -0.3189), (-0.0355, 0.2918, -0.3189), (-0.0181, 0.297, -0.3189), (0.0181, 0.297, -0.3369), (0.0355, 0.2918, -0.3369), (0.05153, 0.2832, -0.3369), (0.06559, 0.2717, -0.3369), (0.07712, 0.2576, -0.3369), (0.0857, 0.2416, -0.3369), (0.09097, 0.2242, -0.3369), (0.09276, 0.2061, -0.3369), (0.09097, 0.188, -0.3369), (0.0857, 0.1706, -0.3369), (0.07712, 0.1545, -0.3369), (0.06559, 0.1405, -0.3369), (0.05153, 0.1289, -0.3369), (0.0355, 0.1204, -0.3369), (0.0181, 0.1151, -0.3369), (0.0, 0.1133, -0.3369), (-0.0181, 0.1151, -0.3369), (-0.0355, 0.1204, -0.3369), (-0.05153, 0.1289, -0.3369), (-0.06559, 0.1405, -0.3369), (-0.07712, 0.1545, -0.3369), (-0.0857, 0.1706, -0.3369), (-0.09097, 0.188, -0.3369), (-0.09276, 0.2061, -0.3369), (-0.09097, 0.2242, -0.3369), (-0.0857, 0.2416, -0.3369), (-0.07712, 0.2576, -0.3369), (-0.06559, 0.2717, -0.3369), (-0.05153, 0.2832, -0.3369), (-0.0355, 0.2918, -0.3369), (-0.0181, 0.297, -0.3369)], [], [(55, 57, 125, 124), (89, 88, 152, 153), (37, 39, 116, 115), (90, 89, 153, 154), (19, 21, 107, 106), (91, 90, 154, 155), (65, 64, 98, 129), (53, 55, 124, 123), (92, 91, 155, 156), (1, 3, 96, 97), (66, 65, 129, 130), (35, 37, 115, 114), (93, 92, 156, 157), (17, 19, 106, 105), (67, 66, 130, 131), (94, 93, 157, 158), (68, 67, 131, 132), (51, 53, 123, 122), (95, 94, 158, 159), (69, 68, 132, 133), (33, 35, 114, 113), (64, 95, 159, 98), (15, 17, 105, 104), (70, 69, 133, 134), (71, 70, 134, 135), (49, 51, 122, 121), (72, 71, 135, 136), (31, 33, 113, 112), (13, 15, 104, 103), (73, 72, 136, 137), (3, 1, 63, 61, 59, 57, 55, 53, 51, 49, 47, 45, 43, 41, 39, 37, 35, 33, 31, 29, 27, 25, 23, 21, 19, 17, 15, 13, 11, 9, 7, 5), (74, 73, 137, 138), (47, 49, 121, 120), (0, 2, 4, 6, 8, 10, 12, 14, 16, 18, 20, 22, 24, 26, 28, 30, 32, 34, 36, 38, 40, 42, 44, 46, 48, 50, 52, 54, 56, 58, 60, 62), (62, 95, 64, 0), (60, 94, 95, 62), (58, 93, 94, 60), (56, 92, 93, 58), (54, 91, 92, 56), (52, 90, 91, 54), (50, 89, 90, 52), (48, 88, 89, 50), (46, 87, 88, 48), (44, 86, 87, 46), (42, 85, 86, 44), (40, 84, 85, 42), (38, 83, 84, 40), (36, 82, 83, 38), (34, 81, 82, 36), (32, 80, 81, 34), (30, 79, 80, 32), (28, 78, 79, 30), (26, 77, 78, 28), (24, 76, 77, 26), (22, 75, 76, 24), (20, 74, 75, 22), (18, 73, 74, 20), (16, 72, 73, 18), (14, 71, 72, 16), (12, 70, 71, 14), (10, 69, 70, 12), (8, 68, 69, 10), (6, 67, 68, 8), (4, 66, 67, 6), (2, 65, 66, 4), (0, 64, 65, 2), (98, 97, 96, 129), (129, 96, 99, 130), (130, 99, 100, 131), (131, 100, 101, 132), (132, 101, 102, 133), (133, 102, 103, 134), (134, 103, 104, 135), (135, 104, 105, 136), (136, 105, 106, 137), (137, 106, 107, 138), (138, 107, 108, 139), (139, 108, 109, 140), (140, 109, 110, 141), (141, 110, 111, 142), (142, 111, 112, 143), (143, 112, 113, 144), (144, 113, 114, 145), (145, 114, 115, 146), (146, 115, 116, 147), (147, 116, 117, 148), (148, 117, 118, 149), (149, 118, 119, 150), (150, 119, 120, 151), (151, 120, 121, 152), (152, 121, 122, 153), (153, 122, 123, 154), (154, 123, 124, 155), (155, 124, 125, 156), (156, 125, 126, 157), (157, 126, 127, 158), (158, 127, 128, 159), (159, 128, 97, 98), (3, 5, 99, 96), (88, 87, 151, 152), (21, 23, 108, 107), (87, 86, 150, 151), (39, 41, 117, 116), (86, 85, 149, 150), (57, 59, 126, 125), (5, 7, 100, 99), (85, 84, 148, 149), (23, 25, 109, 108), (84, 83, 147, 148), (41, 43, 118, 117), (83, 82, 146, 147), (59, 61, 127, 126), (82, 81, 145, 146), (7, 9, 101, 100), (25, 27, 110, 109), (81, 80, 144, 145), (43, 45, 119, 118), (80, 79, 143, 144), (61, 63, 128, 127), (9, 11, 102, 101), (79, 78, 142, 143), (27, 29, 111, 110), (78, 77, 141, 142), (45, 47, 120, 119), (77, 76, 140, 141), (63, 1, 97, 128), (76, 75, 139, 140), (11, 13, 103, 102), (29, 31, 112, 111), (75, 74, 138, 139)])
me_cylinder.polygons.foreach_set('use_smooth', [True] * 130)
_uv = me_cylinder.uv_layers.new(name='UVMap')
_uv.uv.foreach_set('vector', [0.05045, 0.3833, 0.08029, 0.4197, 0.08029, 0.4197, 0.05045, 0.3833, 0.2188, 0.9401, 0.25, 0.9401, 0.25, 0.9401, 0.2188, 0.9401, 0.1582, 0.02827, 0.1167, 0.05045, 0.1167, 0.05045, 0.1582, 0.02827, 0.1875, 0.9401, 0.2188, 0.9401, 0.2188, 0.9401, 0.1875, 0.9401, 0.4854, 0.2032, 0.4717, 0.1582, 0.4717, 0.1582, 0.4854, 0.2032, 0.1562, 0.9401, 0.1875, 0.9401, 0.1875, 0.9401, 0.1562, 0.9401, 0.9688, 0.9401, 1.0, 0.9401, 1.0, 0.9401, 0.9688, 0.9401, 0.02827, 0.3418, 0.05045, 0.3833, 0.05045, 0.3833, 0.02827, 0.3418, 0.125, 0.9401, 0.1562, 0.9401, 0.1562, 0.9401, 0.125, 0.9401, 0.25, 0.49, 0.2968, 0.4854, 0.2968, 0.4854, 0.25, 0.49, 0.9375, 0.9401, 0.9688, 0.9401, 0.9688, 0.9401, 0.9375, 0.9401, 0.2032, 0.01461, 0.1582, 0.02827, 0.1582, 0.02827, 0.2032, 0.01461, 0.09375, 0.9401, 0.125, 0.9401, 0.125, 0.9401, 0.09375, 0.9401, 0.49, 0.25, 0.4854, 0.2032, 0.4854, 0.2032, 0.49, 0.25, 0.9063, 0.9401, 0.9375, 0.9401, 0.9375, 0.9401, 0.9063, 0.9401, 0.0625, 0.9401, 0.09375, 0.9401, 0.09375, 0.9401, 0.0625, 0.9401, 0.875, 0.9401, 0.9063, 0.9401, 0.9063, 0.9401, 0.875, 0.9401, 0.01461, 0.2968, 0.02827, 0.3418, 0.02827, 0.3418, 0.01461, 0.2968, 0.03125, 0.9401, 0.0625, 0.9401, 0.0625, 0.9401, 0.03125, 0.9401, 0.8438, 0.9401, 0.875, 0.9401, 0.875, 0.9401, 0.8438, 0.9401, 0.25, 0.01, 0.2032, 0.01461, 0.2032, 0.01461, 0.25, 0.01, 0.0, 0.9401, 0.03125, 0.9401, 0.03125, 0.9401, 0.0, 0.9401, 0.4854, 0.2968, 0.49, 0.25, 0.49, 0.25, 0.4854, 0.2968, 0.8125, 0.9401, 0.8438, 0.9401, 0.8438, 0.9401, 0.8125, 0.9401, 0.7812, 0.9401, 0.8125, 0.9401, 0.8125, 0.9401, 0.7812, 0.9401, 0.01, 0.25, 0.01461, 0.2968, 0.01461, 0.2968, 0.01, 0.25, 0.75, 0.9401, 0.7812, 0.9401, 0.7812, 0.9401, 0.75, 0.9401, 0.2968, 0.01461, 0.25, 0.01, 0.25, 0.01, 0.2968, 0.01461, 0.4717, 0.3418, 0.4854, 0.2968, 0.4854, 0.2968, 0.4717, 0.3418, 0.7188, 0.9401, 0.75, 0.9401, 0.75, 0.9401, 0.7188, 0.9401, 0.2968, 0.4854, 0.25, 0.49, 0.2032, 0.4854, 0.1582, 0.4717, 0.1167, 0.4496, 0.08029, 0.4197, 0.05045, 0.3833, 0.02827, 0.3418, 0.01461, 0.2968, 0.01, 0.25, 0.01461, 0.2032, 0.02827, 0.1582, 0.05045, 0.1167, 0.08029, 0.08029, 0.1167, 0.05045, 0.1582, 0.02827, 0.2032, 0.01461, 0.25, 0.01, 0.2968, 0.01461, 0.3418, 0.02827, 0.3833, 0.05045, 0.4197, 0.08029, 0.4496, 0.1167, 0.4717, 0.1582, 0.4854, 0.2032, 0.49, 0.25, 0.4854, 0.2968, 0.4717, 0.3418, 0.4496, 0.3833, 0.4197, 0.4197, 0.3833, 0.4496, 0.3418, 0.4717, 0.6875, 0.9401, 0.7188, 0.9401, 0.7188, 0.9401, 0.6875, 0.9401, 0.01461, 0.2032, 0.01, 0.25, 0.01, 0.25, 0.01461, 0.2032, 0.75, 0.49, 0.7968, 0.4854, 0.8418, 0.4717, 0.8833, 0.4496, 0.9197, 0.4197, 0.9496, 0.3833, 0.9717, 0.3418, 0.9854, 0.2968, 0.99, 0.25, 0.9854, 0.2032, 0.9717, 0.1582, 0.9496, 0.1167, 0.9197, 0.08029, 0.8833, 0.05045, 0.8418, 0.02827, 0.7968, 0.01461, 0.75, 0.01, 0.7032, 0.01461, 0.6582, 0.02827, 0.6167, 0.05045, 0.5803, 0.08029, 0.5504, 0.1167, 0.5283, 0.1582, 0.5146, 0.2032, 0.51, 0.25, 0.5146, 0.2968, 0.5283, 0.3418, 0.5504, 0.3833, 0.5803, 0.4197, 0.6167, 0.4496, 0.6582, 0.4717, 0.7032, 0.4854, 0.03125, 0.5, 0.03125, 0.9401, 0.0, 0.9401, 0.0, 0.5, 0.0625, 0.5, 0.0625, 0.9401, 0.03125, 0.9401, 0.03125, 0.5, 0.09375, 0.5, 0.09375, 0.9401, 0.0625, 0.9401, 0.0625, 0.5, 0.125, 0.5, 0.125, 0.9401, 0.09375, 0.9401, 0.09375, 0.5, 0.1562, 0.5, 0.1562, 0.9401, 0.125, 0.9401, 0.125, 0.5, 0.1875, 0.5, 0.1875, 0.9401, 0.1562, 0.9401, 0.1562, 0.5, 0.2188, 0.5, 0.2188, 0.9401, 0.1875, 0.9401, 0.1875, 0.5, 0.25, 0.5, 0.25, 0.9401, 0.2188, 0.9401, 0.2188, 0.5, 0.2812, 0.5, 0.2812, 0.9401, 0.25, 0.9401, 0.25, 0.5, 0.3125, 0.5, 0.3125, 0.9401, 0.2812, 0.9401, 0.2812, 0.5, 0.3438, 0.5, 0.3438, 0.9401, 0.3125, 0.9401, 0.3125, 0.5, 0.375, 0.5, 0.375, 0.9401, 0.3438, 0.9401, 0.3438, 0.5, 0.4062, 0.5, 0.4062, 0.9401, 0.375, 0.9401, 0.375, 0.5, 0.4375, 0.5, 0.4375, 0.9401, 0.4062, 0.9401, 0.4062, 0.5, 0.4688, 0.5, 0.4688, 0.9401, 0.4375, 0.9401, 0.4375, 0.5, 0.5, 0.5, 0.5, 0.9401, 0.4688, 0.9401, 0.4688, 0.5, 0.5312, 0.5, 0.5312, 0.9401, 0.5, 0.9401, 0.5, 0.5, 0.5625, 0.5, 0.5625, 0.9401, 0.5312, 0.9401, 0.5312, 0.5, 0.5938, 0.5, 0.5938, 0.9401, 0.5625, 0.9401, 0.5625, 0.5, 0.625, 0.5, 0.625, 0.9401, 0.5938, 0.9401, 0.5938, 0.5, 0.6562, 0.5, 0.6562, 0.9401, 0.625, 0.9401, 0.625, 0.5, 0.6875, 0.5, 0.6875, 0.9401, 0.6562, 0.9401, 0.6562, 0.5, 0.7188, 0.5, 0.7188, 0.9401, 0.6875, 0.9401, 0.6875, 0.5, 0.75, 0.5, 0.75, 0.9401, 0.7188, 0.9401, 0.7188, 0.5, 0.7812, 0.5, 0.7812, 0.9401, 0.75, 0.9401, 0.75, 0.5, 0.8125, 0.5, 0.8125, 0.9401, 0.7812, 0.9401, 0.7812, 0.5, 0.8438, 0.5, 0.8438, 0.9401, 0.8125, 0.9401, 0.8125, 0.5, 0.875, 0.5, 0.875, 0.9401, 0.8438, 0.9401, 0.8438, 0.5, 0.9062, 0.5, 0.9063, 0.9401, 0.875, 0.9401, 0.875, 0.5, 0.9375, 0.5, 0.9375, 0.9401, 0.9063, 0.9401, 0.9062, 0.5, 0.9688, 0.5, 0.9688, 0.9401, 0.9375, 0.9401, 0.9375, 0.5, 1.0, 0.5, 1.0, 0.9401, 0.9688, 0.9401, 0.9688, 0.5, 1.0, 0.9401, 1.0, 1.0, 0.9688, 1.0, 0.9688, 0.9401, 0.9688, 0.9401, 0.9688, 1.0, 0.9375, 1.0, 0.9375, 0.9401, 0.9375, 0.9401, 0.9375, 1.0, 0.9062, 1.0, 0.9063, 0.9401, 0.9063, 0.9401, 0.9062, 1.0, 0.875, 1.0, 0.875, 0.9401, 0.875, 0.9401, 0.875, 1.0, 0.8438, 1.0, 0.8438, 0.9401, 0.8438, 0.9401, 0.8438, 1.0, 0.8125, 1.0, 0.8125, 0.9401, 0.8125, 0.9401, 0.8125, 1.0, 0.7812, 1.0, 0.7812, 0.9401, 0.7812, 0.9401, 0.7812, 1.0, 0.75, 1.0, 0.75, 0.9401, 0.75, 0.9401, 0.75, 1.0, 0.7188, 1.0, 0.7188, 0.9401, 0.7188, 0.9401, 0.7188, 1.0, 0.6875, 1.0, 0.6875, 0.9401, 0.6875, 0.9401, 0.6875, 1.0, 0.6562, 1.0, 0.6562, 0.9401, 0.6562, 0.9401, 0.6562, 1.0, 0.625, 1.0, 0.625, 0.9401, 0.625, 0.9401, 0.625, 1.0, 0.5938, 1.0, 0.5938, 0.9401, 0.5938, 0.9401, 0.5938, 1.0, 0.5625, 1.0, 0.5625, 0.9401, 0.5625, 0.9401, 0.5625, 1.0, 0.5312, 1.0, 0.5312, 0.9401, 0.5312, 0.9401, 0.5312, 1.0, 0.5, 1.0, 0.5, 0.9401, 0.5, 0.9401, 0.5, 1.0, 0.4688, 1.0, 0.4688, 0.9401, 0.4688, 0.9401, 0.4688, 1.0, 0.4375, 1.0, 0.4375, 0.9401, 0.4375, 0.9401, 0.4375, 1.0, 0.4062, 1.0, 0.4062, 0.9401, 0.4062, 0.9401, 0.4062, 1.0, 0.375, 1.0, 0.375, 0.9401, 0.375, 0.9401, 0.375, 1.0, 0.3438, 1.0, 0.3438, 0.9401, 0.3438, 0.9401, 0.3438, 1.0, 0.3125, 1.0, 0.3125, 0.9401, 0.3125, 0.9401, 0.3125, 1.0, 0.2812, 1.0, 0.2812, 0.9401, 0.2812, 0.9401, 0.2812, 1.0, 0.25, 1.0, 0.25, 0.9401, 0.25, 0.9401, 0.25, 1.0, 0.2188, 1.0, 0.2188, 0.9401, 0.2188, 0.9401, 0.2188, 1.0, 0.1875, 1.0, 0.1875, 0.9401, 0.1875, 0.9401, 0.1875, 1.0, 0.1562, 1.0, 0.1562, 0.9401, 0.1562, 0.9401, 0.1562, 1.0, 0.125, 1.0, 0.125, 0.9401, 0.125, 0.9401, 0.125, 1.0, 0.09375, 1.0, 0.09375, 0.9401, 0.09375, 0.9401, 0.09375, 1.0, 0.0625, 1.0, 0.0625, 0.9401, 0.0625, 0.9401, 0.0625, 1.0, 0.03125, 1.0, 0.03125, 0.9401, 0.03125, 0.9401, 0.03125, 1.0, 0.0, 1.0, 0.0, 0.9401, 0.2968, 0.4854, 0.3418, 0.4717, 0.3418, 0.4717, 0.2968, 0.4854, 0.25, 0.9401, 0.2812, 0.9401, 0.2812, 0.9401, 0.25, 0.9401, 0.4717, 0.1582, 0.4496, 0.1167, 0.4496, 0.1167, 0.4717, 0.1582, 0.2812, 0.9401, 0.3125, 0.9401, 0.3125, 0.9401, 0.2812, 0.9401, 0.1167, 0.05045, 0.08029, 0.08029, 0.08029, 0.08029, 0.1167, 0.05045, 0.3125, 0.9401, 0.3438, 0.9401, 0.3438, 0.9401, 0.3125, 0.9401, 0.08029, 0.4197, 0.1167, 0.4496, 0.1167, 0.4496, 0.08029, 0.4197, 0.3418, 0.4717, 0.3833, 0.4496, 0.3833, 0.4496, 0.3418, 0.4717, 0.3438, 0.9401, 0.375, 0.9401, 0.375, 0.9401, 0.3438, 0.9401, 0.4496, 0.1167, 0.4197, 0.08029, 0.4197, 0.08029, 0.4496, 0.1167, 0.375, 0.9401, 0.4062, 0.9401, 0.4062, 0.9401, 0.375, 0.9401, 0.08029, 0.08029, 0.05045, 0.1167, 0.05045, 0.1167, 0.08029, 0.08029, 0.4062, 0.9401, 0.4375, 0.9401, 0.4375, 0.9401, 0.4062, 0.9401, 0.1167, 0.4496, 0.1582, 0.4717, 0.1582, 0.4717, 0.1167, 0.4496, 0.4375, 0.9401, 0.4688, 0.9401, 0.4688, 0.9401, 0.4375, 0.9401, 0.3833, 0.4496, 0.4197, 0.4197, 0.4197, 0.4197, 0.3833, 0.4496, 0.4197, 0.08029, 0.3833, 0.05045, 0.3833, 0.05045, 0.4197, 0.08029, 0.4688, 0.9401, 0.5, 0.9401, 0.5, 0.9401, 0.4688, 0.9401, 0.05045, 0.1167, 0.02827, 0.1582, 0.02827, 0.1582, 0.05045, 0.1167, 0.5, 0.9401, 0.5312, 0.9401, 0.5312, 0.9401, 0.5, 0.9401, 0.1582, 0.4717, 0.2032, 0.4854, 0.2032, 0.4854, 0.1582, 0.4717, 0.4197, 0.4197, 0.4496, 0.3833, 0.4496, 0.3833, 0.4197, 0.4197, 0.5312, 0.9401, 0.5625, 0.9401, 0.5625, 0.9401, 0.5312, 0.9401, 0.3833, 0.05045, 0.3418, 0.02827, 0.3418, 0.02827, 0.3833, 0.05045, 0.5625, 0.9401, 0.5938, 0.9401, 0.5938, 0.9401, 0.5625, 0.9401, 0.02827, 0.1582, 0.01461, 0.2032, 0.01461, 0.2032, 0.02827, 0.1582, 0.5938, 0.9401, 0.625, 0.9401, 0.625, 0.9401, 0.5938, 0.9401, 0.2032, 0.4854, 0.25, 0.49, 0.25, 0.49, 0.2032, 0.4854, 0.625, 0.9401, 0.6562, 0.9401, 0.6562, 0.9401, 0.625, 0.9401, 0.4496, 0.3833, 0.4717, 0.3418, 0.4717, 0.3418, 0.4496, 0.3833, 0.3418, 0.02827, 0.2968, 0.01461, 0.2968, 0.01461, 0.3418, 0.02827, 0.6562, 0.9401, 0.6875, 0.9401, 0.6875, 0.9401, 0.6562, 0.9401])
me_cylinder.materials.append(mat_steel_blue)
me_cylinder.update()
me_cube_001 = bpy.data.meshes.new('Cube.001')
me_cube_001.from_pydata([(-1.0, -1.0, -0.4399), (-1.0, 1.0, -0.4399), (1.0, -1.0, -0.4399), (1.0, 1.0, -0.4399), (-1.0, -2.123, -0.4399), (1.0, -2.123, -0.4399), (-0.2338, 1.0, -0.4399), (-0.2338, -1.0, -0.4399), (-0.2338, -2.123, -0.4399), (0.2621, -1.0, -0.4399), (0.2621, -2.123, -0.4399), (0.2621, 1.0, -0.4399), (-0.2338, -3.729, 0.3266), (0.2621, -3.729, 0.3266)], [], [(11, 9, 2, 3), (9, 10, 5, 2), (0, 4, 8, 7), (1, 0, 7, 6), (7, 8, 10, 9), (6, 7, 9, 11), (8, 12, 13, 10)])
me_cube_001.polygons.foreach_set('use_smooth', [True] * 7)
me_cube_001.polygons.foreach_set('material_index', [1, 1, 1, 1, 1, 1, 1])
_uv = me_cube_001.uv_layers.new(name='UVMap')
_uv.uv.foreach_set('vector', [0.2828, 0.5, 0.2828, 0.75, 0.375, 0.75, 0.375, 0.5, 0.2828, 0.75, 0.2828, 0.75, 0.375, 0.75, 0.375, 0.75, 0.125, 0.75, 0.125, 0.75, 0.2208, 0.75, 0.2208, 0.75, 0.125, 0.5, 0.125, 0.75, 0.2208, 0.75, 0.2208, 0.5, 0.2208, 0.75, 0.2208, 0.75, 0.2828, 0.75, 0.2828, 0.75, 0.2208, 0.5, 0.2208, 0.75, 0.2828, 0.75, 0.2828, 0.5, 0.2208, 0.75, 0.2208, 0.75, 0.2828, 0.75, 0.2828, 0.75])
me_cube_001.materials.append(mat_darker_brown)
me_cube_001.materials.append(mat_brick)
me_cube_001.update()

# ---- objects
ob_branches = bpy.data.objects.new('Branches', me_vert)
ob_branches_001 = bpy.data.objects.new('Branches.001', me_vert_001)
ob_groundsq_001 = bpy.data.objects.new('Groundsq.001', me_plane_003)
ob_cube = bpy.data.objects.new('Cube', me_cube_002)
ob_cylinder = bpy.data.objects.new('Cylinder', me_cylinder)
ob_cube_001 = bpy.data.objects.new('Cube.001', me_cube_001)

# ---- transforms, parenting, visibility, modifiers, constraints
ob_branches.location = (11.03, -8.233, -8.984)
ob_branches.scale = (12.73, 12.73, 12.73)
_m = ob_branches.modifiers.new('Skin', 'SKIN')
_m.use_x_symmetry = False
_m.use_y_symmetry = True
_m.use_z_symmetry = True
ob_branches_001.location = (11.03, -8.233, -8.984)
ob_branches_001.scale = (12.73, 12.73, 12.73)
_m = ob_branches_001.modifiers.new('Skin', 'SKIN')
_m.use_x_symmetry = False
_m.use_y_symmetry = True
_m.use_z_symmetry = True
ob_groundsq_001.location = (1.074, 1.074, 4.768e-07)
ob_groundsq_001.rotation_euler = (0.0, -0.0, 4.712)
ob_cube.location = (0.0, 0.0, 5.254)
ob_cube.scale = (12.73, 12.73, 12.73)
_m = ob_cube.modifiers.new('Solidify', 'SOLIDIFY')
_m = ob_cube.modifiers.new('Auto Smooth', 'NODES')
_m.node_group = ng_auto_smooth
_gi = [s.identifier for s in ng_auto_smooth.interface.items_tree if s.item_type == 'SOCKET' and s.in_out == 'INPUT']
_m[_gi[1]] = 0.5236  # Angle
ob_cylinder.location = (0.0, 0.0, 5.254)
ob_cylinder.scale = (12.73, 12.73, 12.73)
_m = ob_cylinder.modifiers.new('Auto Smooth', 'NODES')
_m.node_group = ng_auto_smooth
_gi = [s.identifier for s in ng_auto_smooth.interface.items_tree if s.item_type == 'SOCKET' and s.in_out == 'INPUT']
_m[_gi[1]] = 0.5236  # Angle
ob_cube_001.location = (0.0, 0.0, 5.254)
ob_cube_001.scale = (12.73, 12.73, 12.73)
_m = ob_cube_001.modifiers.new('Solidify', 'SOLIDIFY')
_m = ob_cube_001.modifiers.new('Auto Smooth', 'NODES')
_m.node_group = ng_auto_smooth
_gi = [s.identifier for s in ng_auto_smooth.interface.items_tree if s.item_type == 'SOCKET' and s.in_out == 'INPUT']
_m[_gi[1]] = 0.5236  # Angle

# ---- collection membership
col_scene.objects.link(ob_branches)
col_scene.objects.link(ob_branches_001)
col_lighting.objects.link(ob_groundsq_001)
col_square.objects.link(ob_cube)
col_square.objects.link(ob_cylinder)
col_square.objects.link(ob_cube_001)
def _layer_coll(name, lc=None):
    lc = lc or bpy.context.view_layer.layer_collection
    for c in lc.children:
        if c.name == name: return c
        r = _layer_coll(name, c)
        if r: return r
_layer_coll('Lighting').exclude = True
_layer_coll('House').exclude = True

# ---- scene / render settings (as saved in the file)
scene.frame_start = 1; scene.frame_end = 250; scene.frame_set(1)
scene.render.engine = 'CYCLES'
scene.render.resolution_x = 640
scene.render.resolution_y = 360
scene.cycles.use_denoising = False
scene.cycles.samples = 12
scene.cycles.sampling_pattern = 'TABULATED_SOBOL'
scene.cycles.use_light_tree = False
scene.cycles.max_bounces = 0
scene.cycles.filter_width = 0.01
scene.view_settings.view_transform = 'Standard'
bpy.context.view_layer.update()

# ---- added for rendering (the .blend has no active camera and no usable light): camera, sun
cam_auto = bpy.data.cameras.new('AutoCamera')
cam_auto.lens = 50.0
cam_auto.sensor_width = 36.0
cam_auto.clip_end = 7356.18
ob_auto_camera = bpy.data.objects.new('AutoCamera', cam_auto)
scene.collection.objects.link(ob_auto_camera)
ob_auto_camera.location = (419.158, -502.989, 345.636)
ob_auto_camera.rotation_euler = (1.09748, -7.21219e-08, 0.694738)
scene.camera = ob_auto_camera
light_auto_sun = bpy.data.lights.new('AutoSun', 'SUN')
light_auto_sun.energy = 3.0
light_auto_sun.angle = 0.0523599
ob_auto_sun = bpy.data.objects.new('AutoSun', light_auto_sun)
scene.collection.objects.link(ob_auto_sun)
ob_auto_sun.rotation_euler = (0.872665, 0.174533, 0.523599)
bpy.context.view_layer.update()
